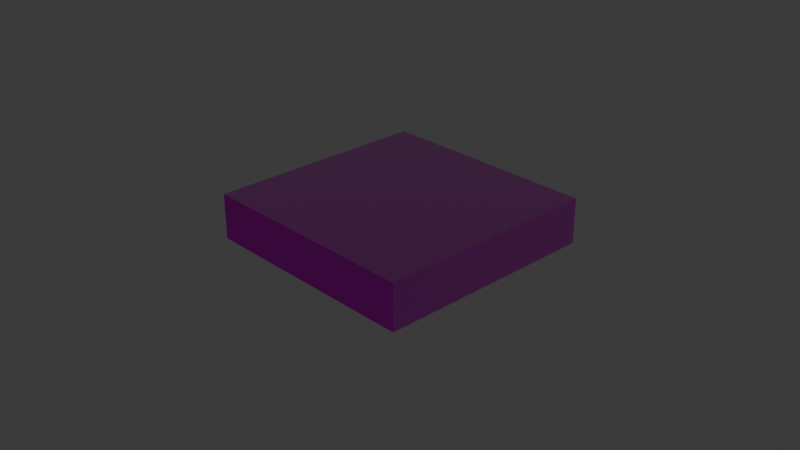 # Source: WoodenBlock5x5x1.blend  (saved by Blender 4.2.66; exported with 4.5.12 LTS)
import bpy
from mathutils import Matrix  # noqa: F401  (used for matrix-valued properties, if any)

bpy.ops.wm.read_factory_settings(use_empty=True)
scene = bpy.context.scene
scene.name = 'WoodBlock5x5x1'

# ---- collections
col_collection = bpy.data.collections.new('Collection'); scene.collection.children.link(col_collection)
col_seut__woodblock5x5x1 = bpy.data.collections.new('SEUT (WoodBlock5x5x1)'); scene.collection.children.link(col_seut__woodblock5x5x1)
col_main__woodblock5x5x1 = bpy.data.collections.new('Main (WoodBlock5x5x1)'); col_seut__woodblock5x5x1.children.link(col_main__woodblock5x5x1)
col_collision___main__woodblock5x5x1 = bpy.data.collections.new('Collision - Main (WoodBlock5x5x1)'); col_seut__woodblock5x5x1.children.link(col_collision___main__woodblock5x5x1)
col_bs1__woodblock5x5x1 = bpy.data.collections.new('BS1 (WoodBlock5x5x1)'); col_seut__woodblock5x5x1.children.link(col_bs1__woodblock5x5x1)
col_bs2__woodblock5x5x1 = bpy.data.collections.new('BS2 (WoodBlock5x5x1)'); col_seut__woodblock5x5x1.children.link(col_bs2__woodblock5x5x1)
col_bs3__woodblock5x5x1 = bpy.data.collections.new('BS3 (WoodBlock5x5x1)'); col_seut__woodblock5x5x1.children.link(col_bs3__woodblock5x5x1)
col_lod1__woodblock5x5x1 = bpy.data.collections.new('LOD1 (WoodBlock5x5x1)'); col_seut__woodblock5x5x1.children.link(col_lod1__woodblock5x5x1)
col_lod2__woodblock5x5x1 = bpy.data.collections.new('LOD2 (WoodBlock5x5x1)'); col_seut__woodblock5x5x1.children.link(col_lod2__woodblock5x5x1)
col_lod3__woodblock5x5x1 = bpy.data.collections.new('LOD3 (WoodBlock5x5x1)'); col_seut__woodblock5x5x1.children.link(col_lod3__woodblock5x5x1)
col_bs1_lod1__woodblock5x5x1 = bpy.data.collections.new('BS1_LOD1 (WoodBlock5x5x1)'); col_seut__woodblock5x5x1.children.link(col_bs1_lod1__woodblock5x5x1)

# ---- images (referenced by path relative to the original .blend; pixels are not part of the script)
import os
ASSET_DIR = os.environ.get("B2B_ASSET_DIR", "")  # directory of the original .blend (textures are referenced by path, not embedded)
HERE = os.path.dirname(os.path.abspath(__file__))  # packed textures are extracted next to this script under _unpacked/

def load_image(name, relpath, width, height, colorspace="sRGB"):
    """Load a texture the original file referenced (path relative to the .blend, or extracted next to this script)."""
    p = next((c for c in (os.path.join(HERE, relpath), os.path.join(ASSET_DIR, relpath)) if relpath and os.path.exists(c)), "")
    if p:
        img = bpy.data.images.load(p, check_existing=True)
        img.name = name
    else:  # same state as the original file: an image datablock whose file is absent (Cycles renders it pink)
        img = bpy.data.images.new(name, width, height)
        img.source = "FILE"
        img.filepath = "//" + (relpath or name)
    img.colorspace_settings.name = colorspace
    return img
img_uv_grid_png_001 = load_image('uv_grid.png.001', 'uv_grid.png', 1024, 1024, 'sRGB')
img_woodplank_cm_dds = load_image('WoodPlank_CM.DDS', 'Textures/Custom/Pepco/WoodPlank_CM.DDS', 1024, 1024, 'sRGB')
img_ng_nogloss_dds = load_image('NG_NoGloss.DDS', 'Textures/Custom/Pepco/NG_NoGloss.DDS', 1024, 1024, 'sRGB')

# ---- materials (node trees are filled in below, after node groups)
mat_woodplank = bpy.data.materials.new('WoodPlank')
mat_woodplank.use_backface_culling = True
mat_woodplank.use_transparent_shadow = False

# ---- node groups
ng_seut_node_group_001 = bpy.data.node_groups.new('SEUT Node Group.001', 'ShaderNodeTree')
_s = ng_seut_node_group_001.interface.new_socket(name='BSDF', in_out='OUTPUT', socket_type='NodeSocketShader')
_s = ng_seut_node_group_001.interface.new_socket(name='CM Color', in_out='INPUT', socket_type='NodeSocketColor')
_s.hide_value = True
_s = ng_seut_node_group_001.interface.new_socket(name='CM Alpha', in_out='INPUT', socket_type='NodeSocketColor')
_s.hide_value = True
_s = ng_seut_node_group_001.interface.new_socket(name='ADD Color', in_out='INPUT', socket_type='NodeSocketColor')
_s.hide_value = True
_s = ng_seut_node_group_001.interface.new_socket(name='ADD Alpha', in_out='INPUT', socket_type='NodeSocketColor')
_s.hide_value = True
_s = ng_seut_node_group_001.interface.new_socket(name='NG Color', in_out='INPUT', socket_type='NodeSocketColor')
_s.hide_value = True
_s = ng_seut_node_group_001.interface.new_socket(name='NG Alpha', in_out='INPUT', socket_type='NodeSocketColor')
_s.hide_value = True
_s = ng_seut_node_group_001.interface.new_socket(name='AM Color', in_out='INPUT', socket_type='NodeSocketColor')
_s.default_value = (1.0, 1.0, 1.0, 1.0)
_s.hide_value = True
_s = ng_seut_node_group_001.interface.new_socket(name='TM Switch', in_out='INPUT', socket_type='NodeSocketFloat')
_s.min_value = 0.0
_s.max_value = 1.0
_s.hide_value = True
_s = ng_seut_node_group_001.interface.new_socket(name='Color Override', in_out='INPUT', socket_type='NodeSocketColor')
_s.hide_value = True
_s = ng_seut_node_group_001.interface.new_socket(name='Color Override Alpha', in_out='INPUT', socket_type='NodeSocketFloat')
_s.hide_value = True
_s = ng_seut_node_group_001.interface.new_socket(name='Color Overlay', in_out='INPUT', socket_type='NodeSocketColor')
_s.hide_value = True
_s = ng_seut_node_group_001.interface.new_socket(name='Color Overlay Alpha', in_out='INPUT', socket_type='NodeSocketFloat')
_s.hide_value = True
_s = ng_seut_node_group_001.interface.new_socket(name='Emission Strength', in_out='INPUT', socket_type='NodeSocketFloat')
_s.default_value = 10.0
_s.hide_value = True
_N = ng_seut_node_group_001.nodes; _L = ng_seut_node_group_001.links
n0 = _N.new('ShaderNodeBsdfPrincipled'); n0.name = 'Principled BSDF'; n0.location = (140, 0)
n0.label = 'Principled BSDF'
n0.distribution = 'GGX'
n0.subsurface_method = 'RANDOM_WALK_SKIN'
n0.inputs[3].default_value = 1.45
n1 = _N.new('ShaderNodeMixRGB'); n1.name = 'Mix (Legacy)'; n1.location = (-280, 240)
n1.label = 'Switch Alpha'
n1.use_clamp = True
n2 = _N.new('ShaderNodeMixRGB'); n2.name = 'Mix (Legacy).001'; n2.location = (-100, 440)
n2.label = 'Switch Color'
n2.use_clamp = True
n3 = _N.new('ShaderNodeMixRGB'); n3.name = 'Mix (Legacy).002'; n3.location = (-280, 440)
n3.label = 'Color Overlay'
n3.blend_type = 'OVERLAY'
n4 = _N.new('ShaderNodeMixRGB'); n4.name = 'Mix (Legacy).003'; n4.location = (-460, 240)
n4.label = 'Color Override'
n5 = _N.new('ShaderNodeInvert'); n5.name = 'Invert'; n5.location = (-688, -231)
n5.label = 'Gloss to Roughness'
n6 = _N.new('ShaderNodeMixRGB'); n6.name = 'Mix (Legacy).005'; n6.location = (-688, -370)
n6.label = 'Emission Color'
n7 = _N.new('ShaderNodeNormalMap'); n7.name = 'Normal Map'; n7.location = (-688, -600)
n7.label = 'Normal Map'
n8 = _N.new('ShaderNodeMixRGB'); n8.name = 'Mix (Legacy).006'; n8.location = (-962, -211)
n8.label = 'Add Paint'
n8.blend_type = 'MULTIPLY'
n9 = _N.new('ShaderNodeMath'); n9.name = 'Math.001'; n9.location = (-962, -442)
n9.label = 'Emission Switch'
n9.operation = 'GREATER_THAN'
n9.use_clamp = True
n9.inputs[1].default_value = 0.1
n10 = _N.new('ShaderNodeSeparateRGB'); n10.name = 'Separate RGB (Legacy)'; n10.location = (-1238, 0)
n10.label = 'Separate RGB'
n11 = _N.new('ShaderNodeMath'); n11.name = 'Math.002'; n11.location = (-460, 440)
n11.label = 'Restrict to Alpha'
n12 = _N.new('ShaderNodeInvert'); n12.name = 'Invert.001'; n12.location = (-640, 440)
n12.label = 'Invert Alpha'
n13 = _N.new('ShaderNodeBsdfDiffuse'); n13.name = 'Diffuse BSDF'; n13.location = (660, -120)
n14 = _N.new('ShaderNodeMixShader'); n14.name = 'Mix Shader'; n14.location = (820, 0)
n15 = _N.new('NodeGroupOutput'); n15.name = 'Group Output'; n15.location = (980, 0)
n15.label = 'Output'
n16 = _N.new('ShaderNodeTexImage'); n16.name = 'Image Texture'; n16.location = (400, -120)
n16.image = img_uv_grid_png_001
n17 = _N.new('ShaderNodeAttribute'); n17.name = 'Attribute.001'; n17.location = (660, 160)
n17.attribute_type = 'VIEW_LAYER'
n17.attribute_name = 'UV Grid Overlay'
n18 = _N.new('ShaderNodeMixRGB'); n18.name = 'Mix (Legacy).004'; n18.location = (-688, 0)
n18.label = 'Add AO'
n18.blend_type = 'MULTIPLY'
n18.use_clamp = True
n19 = _N.new('NodeGroupInput'); n19.name = 'Group Input'; n19.location = (-1512, 0)
n19.label = 'Input'
n20 = _N.new('ShaderNodeMath'); n20.name = 'Math'; n20.location = (-962, 0)
n20.label = 'ADD Switch'
n20.operation = 'CEIL'
n20.use_clamp = True
n20.inputs[1].default_value = 1.0
n21 = _N.new('ShaderNodeMix'); n21.name = 'Mix'; n21.location = (-1240, -220)
n21.data_type = 'RGBA'
n21.blend_type = 'MULTIPLY'
n22 = _N.new('ShaderNodeValue'); n22.name = 'Value'; n22.location = (-1420, -360)
n22.outputs[0].default_value = 4.0
n23 = _N.new('ShaderNodeAttribute'); n23.name = 'Attribute'; n23.location = (-1420, -460)
n23.attribute_type = 'VIEW_LAYER'
n23.attribute_name = 'Paint Color'
n24 = _N.new('ShaderNodeVectorMath'); n24.name = 'Vector Math'; n24.location = (-1240, -460)
n24.inputs[1].default_value = (0.25, 0.25, 0.25)
_L.new(n1.outputs[0], n0.inputs[4])
_L.new(n2.outputs[0], n0.inputs[0])
_L.new(n3.outputs[0], n2.inputs[2])
_L.new(n4.outputs[0], n3.inputs[1])
_L.new(n18.outputs[0], n4.inputs[1])
_L.new(n18.outputs[0], n2.inputs[1])
_L.new(n5.outputs[0], n0.inputs[2])
_L.new(n6.outputs[0], n0.inputs[27])
_L.new(n7.outputs[0], n0.inputs[5])
_L.new(n20.outputs[0], n18.inputs[0])
_L.new(n8.outputs[0], n18.inputs[1])
_L.new(n8.outputs[0], n6.inputs[2])
_L.new(n9.outputs[0], n6.inputs[0])
_L.new(n10.outputs[0], n18.inputs[2])
_L.new(n10.outputs[1], n9.inputs[0])
_L.new(n10.outputs[1], n6.inputs[1])
_L.new(n11.outputs[0], n3.inputs[0])
_L.new(n12.outputs[0], n11.inputs[1])
_L.new(n19.outputs[1], n0.inputs[1])
_L.new(n19.outputs[1], n1.inputs[2])
_L.new(n19.outputs[2], n10.inputs[0])
_L.new(n19.outputs[2], n20.inputs[0])
_L.new(n19.outputs[3], n8.inputs[0])
_L.new(n19.outputs[4], n7.inputs[1])
_L.new(n19.outputs[5], n5.inputs[1])
_L.new(n19.outputs[6], n1.inputs[1])
_L.new(n19.outputs[6], n12.inputs[1])
_L.new(n19.outputs[7], n2.inputs[0])
_L.new(n19.outputs[7], n1.inputs[0])
_L.new(n19.outputs[8], n4.inputs[2])
_L.new(n19.outputs[9], n4.inputs[0])
_L.new(n19.outputs[10], n3.inputs[2])
_L.new(n19.outputs[11], n11.inputs[0])
_L.new(n19.outputs[12], n0.inputs[28])
_L.new(n14.outputs[0], n15.inputs[0])
_L.new(n0.outputs[0], n14.inputs[1])
_L.new(n13.outputs[0], n14.inputs[2])
_L.new(n16.outputs[0], n13.inputs[0])
_L.new(n17.outputs[2], n14.inputs[0])
_L.new(n19.outputs[0], n21.inputs[6])
_L.new(n22.outputs[0], n21.inputs[7])
_L.new(n19.outputs[3], n21.inputs[0])
_L.new(n21.outputs[2], n8.inputs[1])
_L.new(n23.outputs[1], n24.inputs[0])
_L.new(n24.outputs[0], n8.inputs[2])
n15.is_active_output = True
ng_smooth_by_angle = bpy.data.node_groups.new('Smooth by Angle', 'GeometryNodeTree')
_s = ng_smooth_by_angle.interface.new_socket(name='Mesh', in_out='OUTPUT', socket_type='NodeSocketGeometry')
_s = ng_smooth_by_angle.interface.new_socket(name='Mesh', in_out='INPUT', socket_type='NodeSocketGeometry')
_s = ng_smooth_by_angle.interface.new_socket(name='Angle', in_out='INPUT', socket_type='NodeSocketFloat')
_s.subtype = 'ANGLE'
_s.default_value = 0.5236
_s.min_value = 0.0
_s.max_value = 3.142
_s.description = 'Maximum face angle for smooth edges'
_s = ng_smooth_by_angle.interface.new_socket(name='Ignore Sharpness', in_out='INPUT', socket_type='NodeSocketBool')
_s.force_non_field = True
ng_smooth_by_angle.description = 'Set the sharpness of mesh edges based on the angle between the neighboring faces'
ng_smooth_by_angle.is_modifier = True
_N = ng_smooth_by_angle.nodes; _L = ng_smooth_by_angle.links
n0 = _N.new('GeometryNodeSetShadeSmooth'); n0.name = 'Set Shade Smooth'; n0.location = (120, -80)
n0.domain = 'EDGE'
n1 = _N.new('GeometryNodeSetShadeSmooth'); n1.name = 'Set Shade Smooth.001'; n1.location = (300, -80)
n2 = _N.new('NodeGroupOutput'); n2.name = 'Group Output'; n2.location = (480, -80)
n3 = _N.new('GeometryNodeInputMeshEdgeAngle'); n3.name = 'Edge Angle'; n3.location = (-440, -240)
n4 = _N.new('NodeGroupInput'); n4.name = 'Group Input'; n4.location = (-80, -80)
n5 = _N.new('GeometryNodeInputEdgeSmooth'); n5.name = 'Is Edge Smooth'; n5.location = (-260, -120)
n6 = _N.new('GeometryNodeInputShadeSmooth'); n6.name = 'Is Shade Smooth'; n6.location = (-440, -397)
n7 = _N.new('FunctionNodeCompare'); n7.name = 'Compare'; n7.location = (-260, -260)
n7.operation = 'LESS_EQUAL'
n7.inputs[6].default_value = (0.0, 0.0, 0.0, 0.0)
n7.inputs[7].default_value = (0.0, 0.0, 0.0, 0.0)
n8 = _N.new('FunctionNodeBooleanMath'); n8.name = 'Boolean Math.001'; n8.location = (-80, -260)
n9 = _N.new('NodeGroupInput'); n9.name = 'Group Input.001'; n9.location = (-440, -329)
n10 = _N.new('NodeGroupInput'); n10.name = 'Group Input.002'; n10.location = (-259, -189)
n11 = _N.new('FunctionNodeBooleanMath'); n11.name = 'Boolean Math'; n11.location = (-80, -149)
n11.operation = 'OR'
n12 = _N.new('FunctionNodeBooleanMath'); n12.name = 'Boolean Math.002'; n12.location = (-260, -380)
n12.operation = 'OR'
n13 = _N.new('NodeGroupInput'); n13.name = 'Group Input.003'; n13.location = (-440, -460)
_L.new(n3.outputs[0], n7.inputs[0])
_L.new(n1.outputs[0], n2.inputs[0])
_L.new(n9.outputs[1], n7.inputs[1])
_L.new(n7.outputs[0], n8.inputs[0])
_L.new(n4.outputs[0], n0.inputs[0])
_L.new(n0.outputs[0], n1.inputs[0])
_L.new(n8.outputs[0], n0.inputs[2])
_L.new(n10.outputs[2], n11.inputs[1])
_L.new(n5.outputs[0], n11.inputs[0])
_L.new(n11.outputs[0], n0.inputs[1])
_L.new(n13.outputs[2], n12.inputs[1])
_L.new(n6.outputs[0], n12.inputs[0])
_L.new(n12.outputs[0], n8.inputs[1])
n2.is_active_output = True

# ---- material node trees
mat_woodplank.use_nodes = True; mat_woodplank.node_tree.nodes.clear()
_N = mat_woodplank.node_tree.nodes; _L = mat_woodplank.node_tree.links
n0 = _N.new('ShaderNodeOutputMaterial'); n0.name = 'Material Output'; n0.location = (250, 173)
n1 = _N.new('ShaderNodeTexImage'); n1.name = 'CM'; n1.location = (-558, 319)
n1.label = 'CM'
n1.width = 382
n1.image = img_woodplank_cm_dds
n2 = _N.new('ShaderNodeTexImage'); n2.name = 'NG'; n2.location = (-554, 39)
n2.label = 'NG'
n2.width = 376
n2.image = img_ng_nogloss_dds
n3 = _N.new('ShaderNodeGroup'); n3.name = 'SEUT_NODE_GROUP'; n3.location = (-25, 173)
n3.node_tree = ng_seut_node_group_001
n3.inputs[2].default_value = (0.0, 0.0, 0.0, 1.0)
n3.inputs[3].default_value = (0.0, 0.0, 0.0, 1.0)
n3.inputs[6].default_value = (1.0, 1.0, 1.0, 1.0)
n3.inputs[7].default_value = 0.0
n3.inputs[8].default_value = (0.0, 0.0, 0.0, 1.0)
n3.inputs[9].default_value = 0.0
n3.inputs[10].default_value = (0.0, 0.0, 0.0, 1.0)
n3.inputs[11].default_value = 0.0
n3.inputs[12].default_value = 5.0
_L.new(n1.outputs[0], n3.inputs[0])
_L.new(n1.outputs[1], n3.inputs[1])
_L.new(n2.outputs[0], n3.inputs[4])
_L.new(n2.outputs[1], n3.inputs[5])
_L.new(n3.outputs[0], n0.inputs[0])
n0.is_active_output = True

# ---- world
world_world = bpy.data.worlds.new('World'); scene.world = world_world
world_world.use_nodes = True; world_world.node_tree.nodes.clear()
_N = world_world.node_tree.nodes; _L = world_world.node_tree.links
n0 = _N.new('ShaderNodeOutputWorld'); n0.name = 'World Output'; n0.location = (300, 300)
n1 = _N.new('ShaderNodeBackground'); n1.name = 'Background'; n1.location = (10, 300)
n1.inputs[0].default_value = (0.05088, 0.05088, 0.05088, 1.0)
_L.new(n1.outputs[0], n0.inputs[0])
n0.is_active_output = True
world_world.color = (0.05088, 0.05088, 0.05088)
world_world.sun_shadow_jitter_overblur = 0.0

# ---- cameras
cam_camera = bpy.data.cameras.new('Camera')
cam_camera.clip_end = 100.0
cam_camera.ortho_scale = 7.314

# ---- lights
light_light = bpy.data.lights.new('Light', 'POINT')
light_light.energy = 1000.0
light_light.shadow_soft_size = 0.1

# ---- meshes
me_cube_002 = bpy.data.meshes.new('Cube.002')
me_cube_002.from_pydata([(-0.3708, -0.9031, -0.25), (-0.3708, -0.9031, 0.25), (-0.3708, 1.729, -0.25), (-0.3708, 1.729, 0.25), (2.129, -0.9031, -0.25), (2.129, -0.9031, 0.25), (2.129, 1.729, -0.25), (2.129, 1.729, 0.25)], [], [(0, 1, 3, 2), (2, 3, 7, 6), (6, 7, 5, 4), (4, 5, 1, 0), (2, 6, 4, 0), (7, 3, 1, 5)])
me_cube_002.polygons.foreach_set('use_smooth', [True] * 6)
_uv = me_cube_002.uv_layers.new(name='UVMap')
_uv.uv.foreach_set('vector', [0.4087, -0.1264, 0.7088, -0.1259, 0.706, 1.122, 0.4061, 1.122, 0.7114, -0.127, 1.011, -0.1265, 1.009, 1.126, 0.7088, 1.125, 0.3965, -0.2082, 0.1014, -0.2078, 0.09857, 1.132, 0.3939, 1.132, 0.1076, -0.217, 0.4074, -0.2165, 0.4067, 1.101, 0.1067, 1.101, -0.2082, -0.2369, 1.309, -0.2369, 1.309, 1.299, -0.2082, 1.299, -0.204, -0.2166, 1.3, -0.2166, 1.3, 1.271, -0.204, 1.271])
me_cube_002.materials.append(mat_woodplank)
me_cube_002.update()

# ---- objects
ob_light = bpy.data.objects.new('Light', light_light)
ob_camera = bpy.data.objects.new('Camera', cam_camera)
ob_cube = bpy.data.objects.new('Cube', me_cube_002)

# ---- transforms, parenting, visibility, modifiers, constraints
ob_light.location = (4.076, 1.005, 5.904)
ob_light.rotation_euler = (0.6503, 0.05522, 1.866)
ob_light.lock_rotations_4d = False
ob_light.empty_display_type = 'ARROWS'
ob_light.color = (0.0, 0.0, 0.0, 0.0)
ob_light.lineart.crease_threshold = 0.0
ob_camera.location = (7.359, -6.926, 4.958)
ob_camera.rotation_euler = (1.109, 0.0, 0.8149)
ob_camera.lock_rotations_4d = False
ob_camera.empty_display_type = 'ARROWS'
ob_camera.color = (0.0, 0.0, 0.0, 0.0)
ob_camera.display_type = 'WIRE'
ob_camera.lineart.crease_threshold = 0.0
ob_cube.location = (-0.8792, -0.3921, 0.0)
ob_cube.scale = (1.0, 0.95, 1.0)
_m = ob_cube.modifiers.new('Smooth by Angle', 'NODES')
_m.node_group = ng_smooth_by_angle
_m.use_pin_to_last = True
_m.show_group_selector = False

# ---- collection membership
col_collection.objects.link(ob_light)
col_collection.objects.link(ob_camera)
col_main__woodblock5x5x1.objects.link(ob_cube)

# ---- scene / render settings (as saved in the file)
scene.camera = ob_camera
scene.frame_start = 1; scene.frame_end = 250; scene.frame_set(0)
scene.render.engine = 'BLENDER_EEVEE_NEXT'
scene.render.fps = 60
scene.eevee.use_taa_reprojection = False
scene.eevee.use_volume_custom_range = False
scene.eevee.use_shadows = False
bpy.context.view_layer.update()
